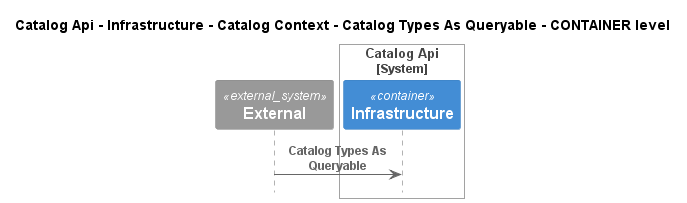

The diagram above was rendered by PlantUML. Its source (embedded in the PNG):
@startuml
!pragma layout smetana
!include ..\..\..\..\..\..\..\..\.c4s\C4_Sequence.puml

title Catalog Api - Infrastructure - Catalog Context - Catalog Types As Queryable - CONTAINER level

System_Ext(C4InterFlow.SoftwareSystems.ExternalSystem, "External", "")

System_Boundary(dotnet.eShop.Architecture.SoftwareSystems.CatalogApi, "Catalog Api")
    Container(dotnet.eShop.Architecture.SoftwareSystems.CatalogApi.Containers.Infrastructure, "Infrastructure", "", "")
Boundary_End()

Rel(C4InterFlow.SoftwareSystems.ExternalSystem, dotnet.eShop.Architecture.SoftwareSystems.CatalogApi.Containers.Infrastructure, "Catalog Types As Queryable")


@enduml